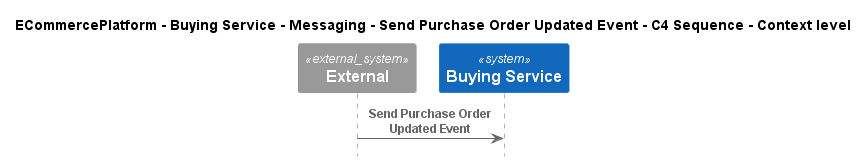

The diagram above was rendered by PlantUML. Its source (embedded in the PNG):
@startuml
!include ..\..\..\..\..\..\..\.c4s\C4_Sequence.puml

title ECommercePlatform - Buying Service - Messaging - Send Purchase Order Updated Event - C4 Sequence - Context level

System_Ext(C4InterFlow.SoftwareSystems.ExternalSystem, "External", "")
System(ECommercePlatform.SoftwareSystems.BuyingService, "Buying Service", "")

Rel(C4InterFlow.SoftwareSystems.ExternalSystem, ECommercePlatform.SoftwareSystems.BuyingService, "Send Purchase Order Updated Event")


@enduml